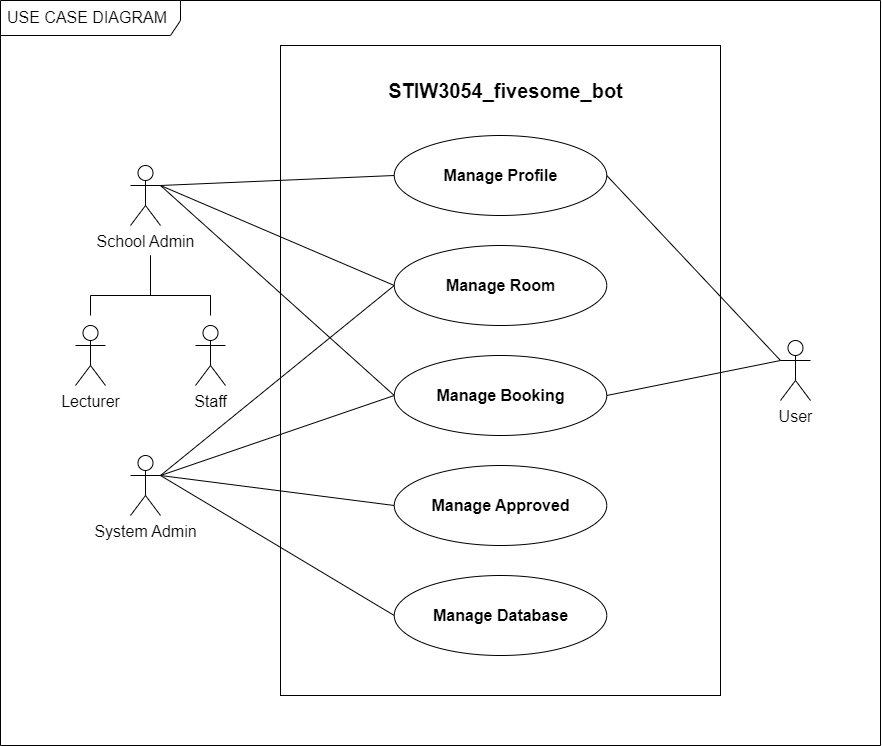

The diagram above was exported from draw.io. Its source (the exported page's mxGraphModel, read from the mxfile embedded in the PNG):
<mxGraphModel dx="2085" dy="684" grid="1" gridSize="10" guides="1" tooltips="1" connect="1" arrows="1" fold="1" page="1" pageScale="1" pageWidth="850" pageHeight="1100" math="0" shadow="0">
  <root>
    <mxCell id="0" />
    <mxCell id="1" parent="0" />
    <mxCell id="nIaE4VuICC-8dnVIhj9B-1" value="" style="rounded=0;whiteSpace=wrap;html=1;" vertex="1" parent="1">
      <mxGeometry x="200" y="80" width="440" height="650" as="geometry" />
    </mxCell>
    <mxCell id="nIaE4VuICC-8dnVIhj9B-2" value="&lt;b&gt;&lt;font style=&quot;font-size: 20px;&quot;&gt;STIW3054_fivesome_bot&lt;/font&gt;&lt;/b&gt;" style="text;html=1;strokeColor=none;fillColor=none;align=center;verticalAlign=middle;whiteSpace=wrap;rounded=0;" vertex="1" parent="1">
      <mxGeometry x="303" y="110" width="245" height="30" as="geometry" />
    </mxCell>
    <mxCell id="nIaE4VuICC-8dnVIhj9B-3" value="&lt;b&gt;&lt;font style=&quot;font-size: 16px;&quot;&gt;Manage Profile&lt;/font&gt;&lt;/b&gt;" style="ellipse;whiteSpace=wrap;html=1;" vertex="1" parent="1">
      <mxGeometry x="313.75" y="170" width="212.5" height="80" as="geometry" />
    </mxCell>
    <mxCell id="nIaE4VuICC-8dnVIhj9B-5" value="&lt;b&gt;&lt;font style=&quot;font-size: 16px;&quot;&gt;Manage Room&lt;/font&gt;&lt;/b&gt;" style="ellipse;whiteSpace=wrap;html=1;" vertex="1" parent="1">
      <mxGeometry x="313.75" y="280" width="212.5" height="80" as="geometry" />
    </mxCell>
    <mxCell id="nIaE4VuICC-8dnVIhj9B-6" value="&lt;b&gt;&lt;font style=&quot;font-size: 16px;&quot;&gt;Manage Booking&lt;/font&gt;&lt;/b&gt;" style="ellipse;whiteSpace=wrap;html=1;" vertex="1" parent="1">
      <mxGeometry x="313.75" y="390" width="212.5" height="80" as="geometry" />
    </mxCell>
    <mxCell id="nIaE4VuICC-8dnVIhj9B-7" value="&lt;b&gt;&lt;font style=&quot;font-size: 16px;&quot;&gt;Manage Approved&lt;/font&gt;&lt;/b&gt;" style="ellipse;whiteSpace=wrap;html=1;" vertex="1" parent="1">
      <mxGeometry x="313.75" y="500" width="212.5" height="80" as="geometry" />
    </mxCell>
    <mxCell id="nIaE4VuICC-8dnVIhj9B-8" value="&lt;b&gt;&lt;font style=&quot;font-size: 16px;&quot;&gt;Manage Database&lt;/font&gt;&lt;/b&gt;" style="ellipse;whiteSpace=wrap;html=1;" vertex="1" parent="1">
      <mxGeometry x="313.75" y="610" width="212.5" height="80" as="geometry" />
    </mxCell>
    <mxCell id="nIaE4VuICC-8dnVIhj9B-9" value="User" style="shape=umlActor;verticalLabelPosition=bottom;verticalAlign=top;html=1;outlineConnect=0;fontSize=16;" vertex="1" parent="1">
      <mxGeometry x="700" y="375" width="30" height="60" as="geometry" />
    </mxCell>
    <mxCell id="nIaE4VuICC-8dnVIhj9B-10" value="School Admin" style="shape=umlActor;verticalLabelPosition=bottom;verticalAlign=top;html=1;outlineConnect=0;fontSize=16;" vertex="1" parent="1">
      <mxGeometry x="50" y="200" width="30" height="60" as="geometry" />
    </mxCell>
    <mxCell id="nIaE4VuICC-8dnVIhj9B-11" value="" style="endArrow=none;html=1;rounded=0;fontSize=16;" edge="1" parent="1">
      <mxGeometry width="50" height="50" relative="1" as="geometry">
        <mxPoint x="10" y="350" as="sourcePoint" />
        <mxPoint x="70" y="330" as="targetPoint" />
        <Array as="points">
          <mxPoint x="10" y="330" />
          <mxPoint x="130" y="330" />
          <mxPoint x="70" y="330" />
          <mxPoint x="70" y="290" />
        </Array>
      </mxGeometry>
    </mxCell>
    <mxCell id="nIaE4VuICC-8dnVIhj9B-12" value="Lecturer" style="shape=umlActor;verticalLabelPosition=bottom;verticalAlign=top;html=1;outlineConnect=0;fontSize=16;" vertex="1" parent="1">
      <mxGeometry x="-5" y="360" width="30" height="60" as="geometry" />
    </mxCell>
    <mxCell id="nIaE4VuICC-8dnVIhj9B-13" value="Staff" style="shape=umlActor;verticalLabelPosition=bottom;verticalAlign=top;html=1;outlineConnect=0;fontSize=16;" vertex="1" parent="1">
      <mxGeometry x="115" y="360" width="30" height="60" as="geometry" />
    </mxCell>
    <mxCell id="nIaE4VuICC-8dnVIhj9B-17" value="" style="endArrow=none;html=1;rounded=0;fontSize=16;" edge="1" parent="1">
      <mxGeometry width="50" height="50" relative="1" as="geometry">
        <mxPoint x="130" y="350" as="sourcePoint" />
        <mxPoint x="130" y="330" as="targetPoint" />
      </mxGeometry>
    </mxCell>
    <mxCell id="nIaE4VuICC-8dnVIhj9B-18" value="System Admin" style="shape=umlActor;verticalLabelPosition=bottom;verticalAlign=top;html=1;outlineConnect=0;fontSize=16;" vertex="1" parent="1">
      <mxGeometry x="50" y="490" width="30" height="60" as="geometry" />
    </mxCell>
    <mxCell id="nIaE4VuICC-8dnVIhj9B-19" value="" style="endArrow=none;html=1;rounded=0;fontSize=16;exitX=1;exitY=0.3333333333333333;exitDx=0;exitDy=0;exitPerimeter=0;entryX=0;entryY=0.5;entryDx=0;entryDy=0;" edge="1" parent="1" source="nIaE4VuICC-8dnVIhj9B-10" target="nIaE4VuICC-8dnVIhj9B-3">
      <mxGeometry width="50" height="50" relative="1" as="geometry">
        <mxPoint x="350" y="470" as="sourcePoint" />
        <mxPoint x="400" y="420" as="targetPoint" />
      </mxGeometry>
    </mxCell>
    <mxCell id="nIaE4VuICC-8dnVIhj9B-20" value="" style="endArrow=none;html=1;rounded=0;fontSize=16;exitX=1;exitY=0.3333333333333333;exitDx=0;exitDy=0;exitPerimeter=0;entryX=0;entryY=0.5;entryDx=0;entryDy=0;" edge="1" parent="1" source="nIaE4VuICC-8dnVIhj9B-10" target="nIaE4VuICC-8dnVIhj9B-5">
      <mxGeometry width="50" height="50" relative="1" as="geometry">
        <mxPoint x="350" y="470" as="sourcePoint" />
        <mxPoint x="400" y="420" as="targetPoint" />
      </mxGeometry>
    </mxCell>
    <mxCell id="nIaE4VuICC-8dnVIhj9B-21" value="" style="endArrow=none;html=1;rounded=0;fontSize=16;exitX=1;exitY=0.3333333333333333;exitDx=0;exitDy=0;exitPerimeter=0;entryX=0;entryY=0.5;entryDx=0;entryDy=0;" edge="1" parent="1" source="nIaE4VuICC-8dnVIhj9B-10" target="nIaE4VuICC-8dnVIhj9B-6">
      <mxGeometry width="50" height="50" relative="1" as="geometry">
        <mxPoint x="350" y="470" as="sourcePoint" />
        <mxPoint x="400" y="420" as="targetPoint" />
      </mxGeometry>
    </mxCell>
    <mxCell id="nIaE4VuICC-8dnVIhj9B-22" value="" style="endArrow=none;html=1;rounded=0;fontSize=16;exitX=1;exitY=0.3333333333333333;exitDx=0;exitDy=0;exitPerimeter=0;entryX=0;entryY=0.5;entryDx=0;entryDy=0;" edge="1" parent="1" source="nIaE4VuICC-8dnVIhj9B-18" target="nIaE4VuICC-8dnVIhj9B-5">
      <mxGeometry width="50" height="50" relative="1" as="geometry">
        <mxPoint x="350" y="470" as="sourcePoint" />
        <mxPoint x="400" y="420" as="targetPoint" />
      </mxGeometry>
    </mxCell>
    <mxCell id="nIaE4VuICC-8dnVIhj9B-23" value="" style="endArrow=none;html=1;rounded=0;fontSize=16;exitX=1;exitY=0.3333333333333333;exitDx=0;exitDy=0;exitPerimeter=0;entryX=0;entryY=0.5;entryDx=0;entryDy=0;" edge="1" parent="1" source="nIaE4VuICC-8dnVIhj9B-18" target="nIaE4VuICC-8dnVIhj9B-6">
      <mxGeometry width="50" height="50" relative="1" as="geometry">
        <mxPoint x="350" y="470" as="sourcePoint" />
        <mxPoint x="400" y="420" as="targetPoint" />
      </mxGeometry>
    </mxCell>
    <mxCell id="nIaE4VuICC-8dnVIhj9B-24" value="" style="endArrow=none;html=1;rounded=0;fontSize=16;exitX=1;exitY=0.3333333333333333;exitDx=0;exitDy=0;exitPerimeter=0;entryX=0;entryY=0.5;entryDx=0;entryDy=0;" edge="1" parent="1" source="nIaE4VuICC-8dnVIhj9B-18" target="nIaE4VuICC-8dnVIhj9B-7">
      <mxGeometry width="50" height="50" relative="1" as="geometry">
        <mxPoint x="350" y="470" as="sourcePoint" />
        <mxPoint x="400" y="420" as="targetPoint" />
      </mxGeometry>
    </mxCell>
    <mxCell id="nIaE4VuICC-8dnVIhj9B-25" value="" style="endArrow=none;html=1;rounded=0;fontSize=16;exitX=1;exitY=0.3333333333333333;exitDx=0;exitDy=0;exitPerimeter=0;entryX=0;entryY=0.5;entryDx=0;entryDy=0;" edge="1" parent="1" source="nIaE4VuICC-8dnVIhj9B-18" target="nIaE4VuICC-8dnVIhj9B-8">
      <mxGeometry width="50" height="50" relative="1" as="geometry">
        <mxPoint x="350" y="470" as="sourcePoint" />
        <mxPoint x="400" y="420" as="targetPoint" />
      </mxGeometry>
    </mxCell>
    <mxCell id="nIaE4VuICC-8dnVIhj9B-26" value="" style="endArrow=none;html=1;rounded=0;fontSize=16;entryX=1;entryY=0.5;entryDx=0;entryDy=0;exitX=0;exitY=0.3333333333333333;exitDx=0;exitDy=0;exitPerimeter=0;" edge="1" parent="1" source="nIaE4VuICC-8dnVIhj9B-9" target="nIaE4VuICC-8dnVIhj9B-3">
      <mxGeometry width="50" height="50" relative="1" as="geometry">
        <mxPoint x="350" y="470" as="sourcePoint" />
        <mxPoint x="400" y="420" as="targetPoint" />
      </mxGeometry>
    </mxCell>
    <mxCell id="nIaE4VuICC-8dnVIhj9B-27" value="" style="endArrow=none;html=1;rounded=0;fontSize=16;entryX=1;entryY=0.5;entryDx=0;entryDy=0;exitX=0;exitY=0.3333333333333333;exitDx=0;exitDy=0;exitPerimeter=0;" edge="1" parent="1" source="nIaE4VuICC-8dnVIhj9B-9" target="nIaE4VuICC-8dnVIhj9B-6">
      <mxGeometry width="50" height="50" relative="1" as="geometry">
        <mxPoint x="350" y="470" as="sourcePoint" />
        <mxPoint x="400" y="420" as="targetPoint" />
      </mxGeometry>
    </mxCell>
    <mxCell id="nIaE4VuICC-8dnVIhj9B-28" value="USE CASE DIAGRAM" style="shape=umlFrame;whiteSpace=wrap;html=1;width=180;height=35;boundedLbl=1;verticalAlign=middle;align=left;spacingLeft=5;fontSize=16;" vertex="1" parent="1">
      <mxGeometry x="-80" y="35" width="880" height="745" as="geometry" />
    </mxCell>
  </root>
</mxGraphModel>